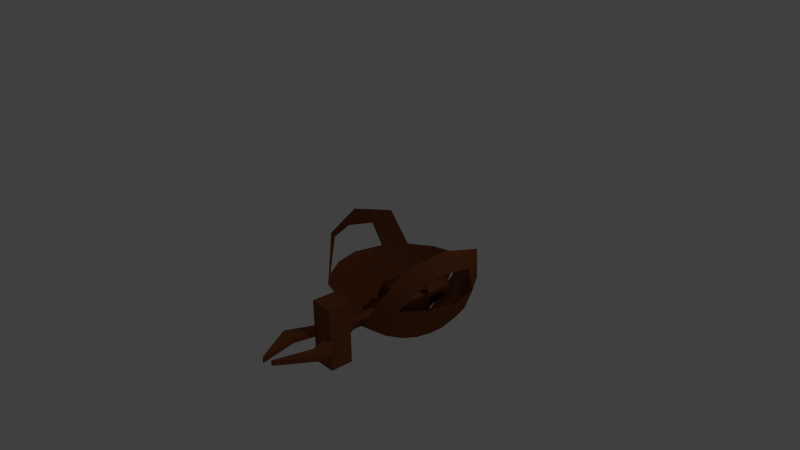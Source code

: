 # Source: BlackSmith.blend  (saved by Blender 2.76.0; exported with 4.5.12 LTS)
import bpy
from mathutils import Matrix  # noqa: F401  (used for matrix-valued properties, if any)

bpy.ops.wm.read_factory_settings(use_empty=True)
scene = bpy.context.scene
scene.name = 'Scene'

# ---- collections
col_collection_1 = bpy.data.collections.new('Collection 1'); scene.collection.children.link(col_collection_1)
col_collection_2 = bpy.data.collections.new('Collection 2'); scene.collection.children.link(col_collection_2)
col_collection_3 = bpy.data.collections.new('Collection 3'); scene.collection.children.link(col_collection_3)

# ---- materials (node trees are filled in below, after node groups)
mat_blacksmith = bpy.data.materials.new('BlackSmith')
mat_blacksmith.alpha_threshold = 0.0
mat_blacksmith.use_transparent_shadow = False
mat_blacksmith.diffuse_color = (0.214, 0.07044, 0.02635, 1.0)
mat_blacksmith.roughness = 0.5
mat_blacksmith.specular_intensity = 0.0

# ---- material node trees

# ---- world
world_world = bpy.data.worlds.new('World'); scene.world = world_world
world_world.color = (0.05088, 0.05088, 0.05088)
world_world.use_sun_shadow = False
world_world.sun_shadow_jitter_overblur = 0.0
world_world.cycles.sampling_method = 'MANUAL'
world_world.cycles.sample_map_resolution = 256

# ---- cameras
cam_camera = bpy.data.cameras.new('Camera')
cam_camera.clip_end = 100.0
cam_camera.lens = 35.0
cam_camera.sensor_width = 32.0
cam_camera.sensor_height = 18.0
cam_camera.ortho_scale = 7.314
cam_camera.dof.focus_distance = 0.0
cam_camera.dof.aperture_fstop = 128.0

# ---- lights
light_lamp = bpy.data.lights.new('Lamp', 'POINT')
light_lamp.transmission_factor = 0.0
light_lamp.cutoff_distance = 30.0
light_lamp.energy = 100.0
light_lamp.shadow_buffer_clip_start = 1.001
light_lamp.shadow_soft_size = 0.1
light_lamp.shadow_maximum_resolution = 0.006
light_lamp.use_absolute_resolution = True
light_lamp.cycles.use_multiple_importance_sampling = False

# ---- meshes
me_001 = bpy.data.meshes.new('立方體.001')
me_001.from_pydata([(0.2417, -1.716e-09, 0.0975), (0.2748, -1.716e-09, 0.05277), (0.2865, -1.716e-09, -5.822e-09), (0.2748, -1.716e-09, -0.05277), (0.2417, -1.716e-09, -0.0975), (0.1751, 0.04131, 0.1274), (0.2101, 0.07633, 0.0975), (0.2335, 0.09973, 0.05277), (0.2417, 0.108, -5.822e-09), (0.2335, 0.09973, -0.05277), (0.2101, 0.07633, -0.0975), (0.1751, 0.04131, -0.1274), (0.1338, -1.802e-08, 0.1379), (0.09248, 0.04131, 0.1274), (0.05746, 0.07633, 0.0975), (0.03406, 0.09973, 0.05277), (0.02584, 0.108, -5.822e-09), (0.03406, 0.09973, -0.05277), (0.05746, 0.07633, -0.0975), (0.09248, 0.04131, -0.1274), (0.07537, -3.798e-09, 0.1274), (0.02584, -3.798e-09, 0.0975), (0.02584, -3.798e-09, -0.0975), (0.07537, -3.798e-09, -0.1274), (0.1338, -1.716e-09, -0.1379), (0.09248, -0.04131, 0.1274), (0.05746, -0.07633, 0.0975), (0.03406, -0.09973, 0.05277), (0.02584, -0.108, -5.822e-09), (0.03406, -0.09973, -0.05277), (0.05746, -0.07633, -0.0975), (0.09248, -0.04131, -0.1274), (0.1751, -0.04131, 0.1274), (0.2101, -0.07633, 0.0975), (0.2335, -0.09973, 0.05277), (0.2417, -0.108, -5.822e-09), (0.2335, -0.09973, -0.05277), (0.2101, -0.07633, -0.0975), (0.1751, -0.04131, -0.1274), (0.1922, -6.167e-09, 0.1274), (0.1922, -6.167e-09, -0.1274), (0.1338, -0.07934, 0.1274), (0.1338, -0.07934, -0.1274), (0.1338, -0.1144, -0.0975), (0.1338, -0.1378, -0.05277), (0.1338, -0.146, -5.822e-09), (0.1338, -0.1378, 0.05277), (0.1338, -0.1144, 0.0975), (0.1338, 0.1298, 0.05277), (0.1338, 0.1064, 0.0975), (0.1338, 0.07135, 0.1274), (0.1338, 0.07135, -0.1274), (0.1338, 0.1064, -0.0975), (0.1338, 0.1298, -0.05277), (0.1338, 0.138, -5.822e-09), (-0.1383, 0.1398, 0.1786), (-0.1383, 0.1827, 0.09666), (-0.1383, 0.1977, -8.599e-09), (-0.1383, 0.1827, -0.09666), (-0.1383, 0.1398, -0.1786), (-0.1383, -9.022e-09, 0.1786), (-0.02184, 8.341e-09, 0.09666), (-0.02184, -3.405e-10, -8.599e-09), (-0.02184, 8.341e-09, -0.09666), (-0.1383, -9.022e-09, -0.1786), (-0.1383, -0.1398, 0.1786), (-0.1383, -0.1827, 0.09666), (-0.1383, -0.1977, -8.599e-09), (-0.1383, -0.1827, -0.09666), (-0.1383, -0.1398, -0.1786)], [], [(4, 10, 9, 3), (2, 8, 7, 1), (3, 9, 8, 2), (1, 7, 6, 0), (52, 18, 17, 53), (53, 17, 16, 54), (48, 15, 14, 49), (54, 16, 15, 48), (51, 19, 18, 52), (5, 50, 13, 12), (15, 16, 57, 56), (22, 30, 69, 64), (14, 21, 20, 13), (19, 23, 22, 18), (28, 27, 66, 67), (21, 14, 55, 60), (21, 26, 25, 20), (23, 31, 30, 22), (14, 15, 56, 55), (27, 26, 65, 66), (17, 18, 59, 58), (18, 22, 64, 59), (45, 35, 34, 46), (44, 36, 35, 45), (42, 38, 37, 43), (46, 34, 33, 47), (25, 41, 32, 12), (43, 37, 36, 44), (47, 33, 32, 41), (0, 6, 5, 39), (40, 11, 10, 4), (39, 5, 12), (24, 11, 40), (24, 19, 51, 11), (24, 23, 19), (13, 20, 12), (20, 25, 12), (24, 31, 23), (24, 38, 42, 31), (49, 14, 13, 50), (37, 4, 3, 36), (35, 2, 1, 34), (33, 0, 39, 32), (38, 40, 4, 37), (36, 3, 2, 35), (34, 1, 0, 33), (32, 39, 12), (24, 40, 38), (26, 47, 41, 25), (30, 43, 44, 29), (27, 46, 47, 26), (31, 42, 43, 30), (29, 44, 45, 28), (28, 45, 46, 27), (6, 49, 50, 5), (11, 51, 52, 10), (8, 54, 48, 7), (7, 48, 49, 6), (9, 53, 54, 8), (10, 52, 53, 9), (59, 64, 63, 58), (57, 62, 61, 56), (58, 63, 62, 57), (56, 61, 60, 55), (63, 68, 67, 62), (61, 66, 65, 60), (64, 69, 68, 63), (62, 67, 66, 61), (26, 21, 60, 65), (29, 28, 67, 68), (16, 17, 58, 57), (30, 29, 68, 69)])
me_001.polygons.foreach_set('use_smooth', [True] * 72)
me_001.materials.append(mat_blacksmith)
me_001.use_remesh_preserve_volume = False
me_001.use_remesh_preserve_attributes = False
me_001.use_mirror_vertex_groups = False
me_001.update()
me_001_1 = bpy.data.meshes.new('平面.001')
me_001_1.from_pydata([(-0.06448, -1.49, -0.04674), (-0.04298, -1.507, -0.04674), (-0.06448, -1.49, 0.002228), (-0.04298, -1.507, 0.002228), (0.01551, -0.7762, 0.04349), (0.04423, -0.6429, 0.04349), (-0.03167, -0.6266, 0.04349), (-0.06039, -0.7599, 0.04349), (0.04423, -0.6429, 0.004241), (0.01551, -0.7762, 0.004241), (-0.06039, -0.7599, 0.004241), (-0.03167, -0.6266, 0.004241), (0.05582, -0.7152, 0.04692), (-0.07199, -0.6876, 0.04692), (-0.07199, -0.6876, 0.0008034), (0.05582, -0.7152, 0.0008034), (-0.05564, -0.3555, -0.0425), (-0.132, -0.3719, -0.0425), (-0.132, -0.3719, -0.002011), (-0.05564, -0.3555, -0.002011), (-0.06979, -0.6803, -0.04532), (0.05802, -0.6527, -0.04532), (0.05802, -0.6527, 0.0008034), (-0.06979, -0.6803, 0.0008034), (0.0177, -0.5917, -0.04188), (0.04642, -0.725, -0.04188), (-0.02947, -0.7413, -0.04188), (-0.05819, -0.608, -0.04188), (0.04642, -0.725, -0.002634), (0.0177, -0.5917, -0.002634), (-0.05819, -0.608, -0.002634), (-0.02947, -0.7413, -0.002634), (0.02902, -1.472, 0.002228), (0.05051, -1.455, 0.002228), (0.02902, -1.472, -0.04674), (0.05051, -1.455, -0.04674), (0.04168, -0.3904, 0.04411), (0.118, -0.4068, 0.04411), (0.118, -0.4068, 0.003618), (0.04168, -0.3904, 0.003618), (0.04168, 0.4895, 0.04411), (0.118, 0.4731, 0.04411), (0.118, 0.4731, 0.003618), (0.04168, 0.4895, 0.003618), (-0.05564, 0.5244, -0.002011), (-0.132, 0.508, -0.002011), (-0.132, 0.508, -0.0425), (-0.05564, 0.5244, -0.0425), (0.2854, -1.09, -0.04431), (0.1146, -1.107, -0.04431), (0.1146, -1.107, -0.0002029), (0.2854, -1.09, -0.0002029), (-0.2993, -1.125, -0.000203), (-0.1285, -1.141, -0.000203), (-0.1285, -1.141, -0.04431), (-0.2993, -1.125, -0.04431)], [], [(52, 53, 4, 7), (0, 1, 3, 2), (39, 11, 6, 36), (55, 10, 9, 54), (55, 0, 2, 52), (54, 9, 4, 53), (12, 13, 7, 4), (14, 15, 9, 10), (14, 13, 6, 11), (15, 12, 4, 9), (8, 5, 12, 15), (10, 7, 13, 14), (11, 8, 15, 14), (5, 6, 13, 12), (17, 16, 47, 46), (24, 16, 17, 27), (27, 17, 18, 30), (29, 30, 18, 19), (30, 29, 22, 23), (24, 27, 20, 21), (25, 28, 22, 21), (27, 30, 23, 20), (20, 23, 31, 26), (21, 22, 29, 24), (21, 20, 26, 25), (23, 22, 28, 31), (49, 26, 31, 50), (48, 35, 33, 51), (48, 25, 26, 49), (16, 24, 29, 19), (35, 34, 32, 33), (51, 50, 31, 28), (6, 5, 37, 36), (8, 38, 37, 5), (11, 39, 38, 8), (38, 39, 43, 42), (36, 37, 41, 40), (39, 36, 40, 43), (37, 38, 42, 41), (19, 18, 45, 44), (16, 19, 44, 47), (18, 17, 46, 45), (33, 32, 50, 51), (35, 48, 49, 34), (25, 48, 51, 28), (34, 49, 50, 32), (1, 54, 53, 3), (10, 55, 52, 7), (0, 55, 54, 1), (2, 3, 53, 52)])
me_001_1.materials.append(mat_blacksmith)
me_001_1.use_remesh_preserve_volume = False
me_001_1.use_remesh_preserve_attributes = False
me_001_1.use_mirror_vertex_groups = False
me_001_1.update()
me_x = bpy.data.meshes.new('立方體')
me_x.from_pydata([(-0.1265, -0.3643, -0.05606), (-0.06922, -0.1886, 0.1078), (-0.1178, 0.06937, -0.05606), (-0.06478, 0.02961, 0.1078), (0.1458, -0.3683, -0.05606), (0.08245, -0.1893, 0.1068), (0.1362, 0.07527, -0.05606), (0.08608, 0.03011, 0.1058), (-0.1308, -0.3738, 0.001367), (-0.1364, 0.0597, 0.0), (0.1373, 0.06584, 0.0), (0.1426, -0.3527, 0.0), (-0.105, -0.3042, 0.05389), (-0.1122, 0.0396, 0.05389), (0.1178, 0.04452, 0.05389), (0.1027, -0.3013, 0.05389), (0.0, 0.03374, 0.1078), (0.0003888, 0.1022, -0.05606), (0.0, -0.1886, 0.1078), (-0.001348, -0.4243, -0.05606), (0.0, -0.4239, 0.0), (0.002757, 0.1002, 0.0), (0.001664, 0.0697, 0.05389), (0.0, -0.3816, 0.05389)], [], [(8, 9, 2, 0), (21, 10, 6, 17), (10, 11, 4, 6), (20, 8, 0, 19), (19, 17, 6, 4), (18, 16, 3, 1), (23, 12, 8, 20), (14, 15, 11, 10), (22, 14, 10, 21), (12, 13, 9, 8), (1, 3, 13, 12), (16, 7, 14, 22), (7, 5, 15, 14), (18, 1, 12, 23), (5, 18, 23, 15), (3, 16, 22, 13), (13, 22, 21, 9), (15, 23, 20, 11), (5, 7, 16, 18), (0, 2, 17, 19), (11, 20, 19, 4), (9, 21, 17, 2)])
me_x.polygons.foreach_set('use_smooth', [True] * 22)
_k = set([(0, 2), (0, 19), (2, 17), (4, 6), (4, 19), (6, 17), (8, 9), (8, 20), (9, 21), (10, 11), (10, 21), (11, 20), (17, 19)])
me_x.attributes.new('sharp_edge', 'BOOLEAN', 'EDGE').data.foreach_set('value', [ (min(e.vertices), max(e.vertices)) in _k for e in me_x.edges])
me_x.materials.append(mat_blacksmith)
me_x.use_remesh_preserve_volume = False
me_x.use_remesh_preserve_attributes = False
me_x.use_mirror_vertex_groups = False
me_x.update()
me_x_1 = bpy.data.meshes.new('平面')
me_x_1.from_pydata([(-3.725e-09, -0.7748, 0.05863), (3.725e-09, -0.7748, -0.05863), (-3.725e-09, 0.5231, 0.05863), (3.725e-09, 0.5231, -0.05863), (0.04555, -0.7748, 0.03879), (0.04555, -0.7748, -0.03879), (0.04555, 0.5231, 0.03879), (0.04555, 0.5231, -0.03879), (0.0, -0.9276, -0.3015), (0.0, -0.9276, 0.3015), (0.0, -0.7076, -0.3015), (0.0, -0.7076, 0.3015), (0.114, -0.9276, -0.3015), (0.114, -0.9276, 0.3015), (0.114, -0.7076, -0.3015), (0.114, -0.7076, 0.3015)], [], [(4, 5, 7, 6), (3, 2, 6, 7), (0, 1, 5, 4), (1, 3, 7, 5), (2, 0, 4, 6), (11, 15, 14, 10), (15, 13, 12, 14), (13, 9, 8, 12), (8, 10, 14, 12), (13, 15, 11, 9)])
me_x_1.materials.append(mat_blacksmith)
me_x_1.use_remesh_preserve_volume = False
me_x_1.use_remesh_preserve_attributes = False
me_x_1.use_mirror_vertex_groups = False
me_x_1.update()
me_x_2 = bpy.data.meshes.new('圓柱體')
me_x_2.from_pydata([(0.002097, 0.03961, -0.2855), (-0.01541, 0.6874, 0.2592), (0.02516, 0.03938, -0.2846), (0.2635, 0.6211, 0.2607), (0.0428, 0.02741, -0.2841), (0.4725, 0.4725, 0.2615), (0.05034, 0.01718, -0.2836), (0.6211, 0.2635, 0.2607), (0.05474, -0.002097, -0.2836), (0.6874, -0.01541, 0.2592), (0.05034, -0.01718, -0.2836), (0.6211, -0.2635, 0.2607), (0.0428, -0.02741, -0.2841), (0.4725, -0.4725, 0.2615), (0.02153, -0.04148, -0.2846), (0.3165, -0.6164, 0.2638), (0.0, -0.03961, -0.2855), (0.01248, 0.6095, 0.05899), (0.2438, 0.5475, 0.05899), (0.4186, 0.4186, 0.05899), (0.5475, 0.2438, 0.05899), (0.6095, -0.01248, 0.05899), (0.5475, -0.2438, 0.05899), (0.4239, -0.4239, 0.07243), (0.1903, -0.5626, 0.1097), (0.0, -0.5875, -0.01336), (0.2212, 0.4634, -0.05844), (0.3586, 0.3586, -0.0555), (0.4634, 0.2212, -0.05844), (0.5189, -0.01248, -0.05905), (0.4634, -0.2212, -0.05844), (0.3586, -0.3586, -0.0555), (0.1671, -0.477, -0.05859), (0.0, -0.5189, -0.05905), (-0.01248, 0.5189, -0.05905), (0.143, 0.3093, -0.1991), (0.2425, 0.2349, -0.1983), (0.3267, 0.1379, -0.1902), (0.3464, 0.00612, -0.1989), (0.3267, -0.1379, -0.1902), (0.2522, -0.2445, -0.1902), (0.1122, -0.3159, -0.1997), (0.0, -0.3399, -0.2016), (0.00612, 0.3399, -0.2016), (0.6126, -0.0628, 0.7458), (0.6696, -0.0889, 0.5653), (0.5033, -0.4222, 0.6462), (0.6185, -0.2977, 0.5285), (0.5766, 0.3542, 0.6202), (0.6524, 0.1775, 0.5154)], [], [(17, 1, 3, 18), (18, 3, 5, 19), (19, 5, 7, 20), (20, 7, 9, 21), (21, 9, 11, 22), (22, 11, 13, 23), (23, 13, 15, 24), (32, 24, 25, 33), (31, 23, 24, 32), (30, 22, 23, 31), (29, 21, 22, 30), (28, 20, 21, 29), (27, 19, 20, 28), (26, 18, 19, 27), (34, 17, 18, 26), (43, 34, 26, 35), (35, 26, 27, 36), (36, 27, 28, 37), (37, 28, 29, 38), (38, 29, 30, 39), (39, 30, 31, 40), (40, 31, 32, 41), (41, 32, 33, 42), (14, 41, 42, 16), (12, 40, 41, 14), (10, 39, 40, 12), (8, 38, 39, 10), (6, 37, 38, 8), (4, 36, 37, 6), (2, 35, 36, 4), (0, 43, 35, 2), (46, 15, 13, 47), (48, 44, 45, 49), (44, 46, 47, 45), (5, 48, 49, 7)])
me_x_2.polygons.foreach_set('use_smooth', [True] * 35)
me_x_2.materials.append(mat_blacksmith)
me_x_2.use_remesh_preserve_volume = False
me_x_2.use_remesh_preserve_attributes = False
me_x_2.use_mirror_vertex_groups = False
me_x_2.update()
me_003 = bpy.data.meshes.new('平面.003')
me_003.from_pydata([(-1.0, 0.0, 0.0), (1.0, 0.0, 0.0), (-1.0, 2.0, 0.0), (1.0, 2.0, 0.0)], [], [(0, 1, 3, 2)])
me_003.materials.append(mat_blacksmith)
me_003.use_remesh_preserve_volume = False
me_003.use_remesh_preserve_attributes = False
me_003.use_mirror_vertex_groups = False
me_003.update()
me_002 = bpy.data.meshes.new('平面.002')
me_002.from_pydata([(0.0, 0.6712, -0.04554), (0.0, 0.27, 0.4143), (0.3945, 0.543, -0.04554), (0.1587, 0.2184, 0.4143), (0.6383, 0.2074, -0.04554), (0.2568, 0.08342, 0.4143), (0.6383, -0.2074, -0.04554), (0.2568, -0.08342, 0.4143), (0.3945, -0.543, -0.04554), (0.1587, -0.2184, 0.4143), (0.0, -0.6712, -0.04554), (0.0, -0.27, 0.4143), (0.0, 0.5052, 0.2267), (0.297, 0.4087, 0.2267), (0.4805, 0.1561, 0.2267), (0.4805, -0.1561, 0.2267), (0.297, -0.4087, 0.2267), (0.0, -0.5052, 0.2267), (0.0, -0.135, 0.4973), (0.0, 0.135, 0.4917)], [], [(12, 1, 3, 13), (13, 3, 5, 14), (14, 5, 7, 15), (15, 7, 9, 16), (16, 9, 11, 17), (8, 16, 17, 10), (6, 15, 16, 8), (4, 14, 15, 6), (2, 13, 14, 4), (0, 12, 13, 2), (18, 11, 9, 7), (19, 5, 3, 1), (18, 7, 5, 19)])
me_002.polygons.foreach_set('use_smooth', [True] * 13)
me_002.materials.append(mat_blacksmith)
me_002.use_remesh_preserve_volume = False
me_002.use_remesh_preserve_attributes = False
me_002.use_mirror_vertex_groups = False
me_002.update()

# ---- objects
ob_lamp = bpy.data.objects.new('Lamp', light_lamp)
ob_camera = bpy.data.objects.new('Camera', cam_camera)
ob_amerture = bpy.data.objects.new('amerture', None)
ob_handandleg = bpy.data.objects.new('handandleg', None)
ob_meatball03 = bpy.data.objects.new('meatball03', None)
ob_glove_r = bpy.data.objects.new('glove_R', me_001)
ob_weapon_l = bpy.data.objects.new('weapon_L', me_001_1)
ob_shoe_l = bpy.data.objects.new('shoe_L', me_x)
ob_shoe_r = bpy.data.objects.new('shoe_R', me_x)
ob_weapon_r = bpy.data.objects.new('weapon_R', me_x_1)
ob_cloth = bpy.data.objects.new('cloth', me_x_2)
ob_glove_l = bpy.data.objects.new('glove_L', me_001)
ob_cloak = bpy.data.objects.new('cloak', me_003)
ob_hat = bpy.data.objects.new('hat', me_002)

# ---- transforms, parenting, visibility, modifiers, constraints
ob_lamp.location = (4.076, 1.005, 5.904)
ob_lamp.rotation_euler = (0.6503, 0.05522, 1.866)
ob_lamp.lock_rotations_4d = False
ob_lamp.empty_display_type = 'ARROWS'
ob_lamp.color = (0.0, 0.0, 0.0, 0.0)
ob_lamp.lineart.crease_threshold = 0.0
ob_camera.location = (5.338, -4.637, 3.952)
ob_camera.rotation_euler = (1.147, 0.01081, 0.8543)
ob_camera.lock_rotations_4d = False
ob_camera.empty_display_type = 'ARROWS'
ob_camera.color = (0.0, 0.0, 0.0, 0.0)
ob_camera.display_type = 'WIRE'
ob_camera.lineart.crease_threshold = 0.0
ob_amerture.location = (0.0, 0.0, 0.0)
ob_handandleg.location = (0.0, 0.0, 0.0)
ob_meatball03.location = (0.0, 0.0, 0.0)
ob_glove_r.location = (0.0, 0.0, 0.0)
ob_glove_r.scale = (-1.0, 1.0, 1.0)
ob_glove_r.lineart.crease_threshold = 0.0
_c = ob_glove_r.constraints.new('COPY_LOCATION'); _c.name = '複製位置'
_c.target = ob_amerture
_c.subtarget = 'hand_R'
ob_weapon_l.location = (0.0, 0.0, 0.0)
ob_weapon_l.lineart.crease_threshold = 0.0
_c = ob_weapon_l.constraints.new('COPY_LOCATION'); _c.name = '複製位置'
_c.target = ob_amerture
_c.subtarget = 'weapon_IK_L'
ob_shoe_l.location = (0.0, 0.0, 0.0)
ob_shoe_l.lineart.crease_threshold = 0.0
_m = ob_shoe_l.modifiers.new('EdgeSplit', 'EDGE_SPLIT')
_c = ob_shoe_l.constraints.new('COPY_LOCATION'); _c.name = '複製位置'
_c.target = ob_amerture
_c.subtarget = 'feet_L'
ob_shoe_r.location = (0.0, 0.0, 0.0)
ob_shoe_r.lineart.crease_threshold = 0.0
_c = ob_shoe_r.constraints.new('COPY_LOCATION'); _c.name = '複製位置'
_c.target = ob_amerture
_c.subtarget = 'feet_R'
ob_weapon_r.location = (0.0, 0.0, 0.0)
ob_weapon_r.lineart.crease_threshold = 0.0
_m = ob_weapon_r.modifiers.new('鏡像', 'MIRROR')
_m.use_clip = True
_c = ob_weapon_r.constraints.new('COPY_LOCATION'); _c.name = '複製位置'
_c.target = ob_amerture
_c.subtarget = 'weapon_IK_R'
ob_cloth.location = (0.0, 0.0, 0.89)
ob_cloth.lineart.crease_threshold = 0.0
_m = ob_cloth.modifiers.new('鏡像', 'MIRROR')
_m.use_clip = True
_c = ob_cloth.constraints.new('COPY_LOCATION'); _c.name = '複製位置'
_c.target = ob_amerture
_c.subtarget = 'body'
ob_glove_l.location = (0.0, 0.0, 0.0)
ob_glove_l.lineart.crease_threshold = 0.0
_c = ob_glove_l.constraints.new('COPY_LOCATION'); _c.name = '複製位置'
_c.target = ob_amerture
_c.subtarget = 'hand_L'
ob_cloak.location = (0.0, 0.0, 0.0)
ob_cloak.hide_viewport = True
ob_cloak.hide_render = True
ob_cloak.lineart.crease_threshold = 0.0
_c = ob_cloak.constraints.new('COPY_LOCATION'); _c.name = '複製位置'
_c.target = ob_amerture
_c.subtarget = 'cloak'
ob_hat.location = (0.0, 0.0, 0.0)
ob_hat.hide_viewport = True
ob_hat.hide_render = True
ob_hat.lineart.crease_threshold = 0.0
_m = ob_hat.modifiers.new('鏡像', 'MIRROR')
_m.use_clip = True
_c = ob_hat.constraints.new('COPY_LOCATION'); _c.name = '複製位置'
_c.target = ob_amerture
_c.subtarget = 'hat'

# ---- collection membership
col_collection_1.objects.link(ob_lamp)
col_collection_1.objects.link(ob_camera)
col_collection_1.objects.link(ob_amerture)
col_collection_1.objects.link(ob_handandleg)
col_collection_1.objects.link(ob_meatball03)
col_collection_2.objects.link(ob_glove_r)
col_collection_2.objects.link(ob_weapon_l)
col_collection_2.objects.link(ob_shoe_l)
col_collection_2.objects.link(ob_shoe_r)
col_collection_2.objects.link(ob_weapon_r)
col_collection_2.objects.link(ob_cloth)
col_collection_2.objects.link(ob_glove_l)
col_collection_3.objects.link(ob_cloak)
col_collection_3.objects.link(ob_hat)

# ---- scene / render settings (as saved in the file)
scene.camera = ob_camera
scene.frame_start = 1; scene.frame_end = 250; scene.frame_set(0)
scene.render.engine = 'BLENDER_EEVEE_NEXT'
scene.render.resolution_percentage = 50
scene.render.dither_intensity = 0.0
scene.cycles.use_denoising = False
scene.cycles.samples = 10
scene.cycles.sampling_pattern = 'TABULATED_SOBOL'
scene.cycles.light_sampling_threshold = 0.0
scene.cycles.use_adaptive_sampling = False
scene.cycles.use_light_tree = False
scene.cycles.blur_glossy = 0.0
scene.cycles.pixel_filter_type = 'GAUSSIAN'
scene.cycles.sample_clamp_indirect = 0.0
scene.view_settings.view_transform = 'Standard'
bpy.context.view_layer.update()
